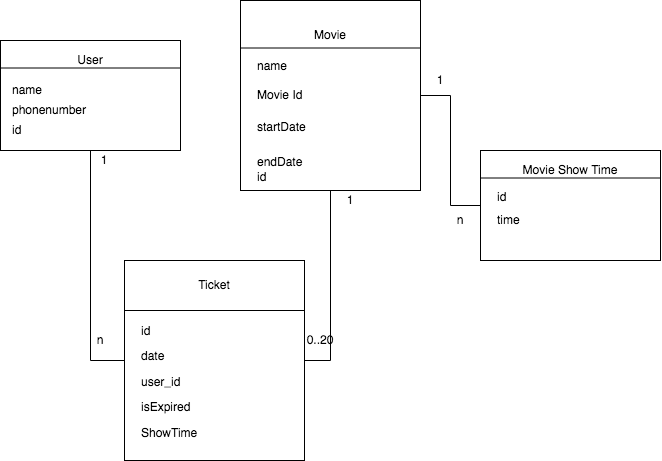

The diagram above was exported from draw.io. Its source (the exported page's mxGraphModel, read from the mxfile embedded in the PNG):
<mxGraphModel dx="786" dy="523" grid="1" gridSize="10" guides="1" tooltips="1" connect="1" arrows="1" fold="1" page="1" pageScale="1" pageWidth="827" pageHeight="1169" math="0" shadow="0">
  <root>
    <mxCell id="0" />
    <mxCell id="1" parent="0" />
    <mxCell id="COgXAaI_hUs56m2N_inZ-31" value="" style="group" parent="1" vertex="1" connectable="0">
      <mxGeometry x="110" y="50" width="180" height="110" as="geometry" />
    </mxCell>
    <mxCell id="COgXAaI_hUs56m2N_inZ-19" value="" style="rounded=0;whiteSpace=wrap;html=1;" parent="COgXAaI_hUs56m2N_inZ-31" vertex="1">
      <mxGeometry width="180" height="110" as="geometry" />
    </mxCell>
    <mxCell id="COgXAaI_hUs56m2N_inZ-20" value="User" style="text;html=1;strokeColor=none;fillColor=none;align=center;verticalAlign=middle;whiteSpace=wrap;rounded=0;" parent="COgXAaI_hUs56m2N_inZ-31" vertex="1">
      <mxGeometry x="70" y="10" width="40" height="20" as="geometry" />
    </mxCell>
    <mxCell id="COgXAaI_hUs56m2N_inZ-21" value="" style="endArrow=none;html=1;exitX=0;exitY=0.25;exitDx=0;exitDy=0;entryX=1;entryY=0.25;entryDx=0;entryDy=0;" parent="COgXAaI_hUs56m2N_inZ-31" source="COgXAaI_hUs56m2N_inZ-19" target="COgXAaI_hUs56m2N_inZ-19" edge="1">
      <mxGeometry width="50" height="50" relative="1" as="geometry">
        <mxPoint x="10" y="80" as="sourcePoint" />
        <mxPoint x="60" y="30" as="targetPoint" />
      </mxGeometry>
    </mxCell>
    <mxCell id="COgXAaI_hUs56m2N_inZ-22" value="&lt;div align=&quot;left&quot;&gt;name&lt;/div&gt;" style="text;html=1;strokeColor=none;fillColor=none;align=left;verticalAlign=middle;whiteSpace=wrap;rounded=0;" parent="COgXAaI_hUs56m2N_inZ-31" vertex="1">
      <mxGeometry x="10" y="40" width="150" height="20" as="geometry" />
    </mxCell>
    <mxCell id="COgXAaI_hUs56m2N_inZ-23" value="&lt;div align=&quot;left&quot;&gt;phonenumber&lt;br&gt;&lt;/div&gt;" style="text;html=1;strokeColor=none;fillColor=none;align=left;verticalAlign=middle;whiteSpace=wrap;rounded=0;" parent="COgXAaI_hUs56m2N_inZ-31" vertex="1">
      <mxGeometry x="10" y="60" width="150" height="20" as="geometry" />
    </mxCell>
    <mxCell id="COgXAaI_hUs56m2N_inZ-60" value="&lt;div align=&quot;left&quot;&gt;id&lt;br&gt;&lt;/div&gt;" style="text;html=1;strokeColor=none;fillColor=none;align=left;verticalAlign=middle;whiteSpace=wrap;rounded=0;" parent="COgXAaI_hUs56m2N_inZ-31" vertex="1">
      <mxGeometry x="10" y="80" width="150" height="20" as="geometry" />
    </mxCell>
    <mxCell id="COgXAaI_hUs56m2N_inZ-50" value="" style="group" parent="1" vertex="1" connectable="0">
      <mxGeometry x="350" y="10" width="180" height="204.54727272727274" as="geometry" />
    </mxCell>
    <mxCell id="COgXAaI_hUs56m2N_inZ-25" value="" style="rounded=0;whiteSpace=wrap;html=1;" parent="COgXAaI_hUs56m2N_inZ-50" vertex="1">
      <mxGeometry width="180" height="190" as="geometry" />
    </mxCell>
    <mxCell id="COgXAaI_hUs56m2N_inZ-26" value="Movie" style="text;html=1;strokeColor=none;fillColor=none;align=center;verticalAlign=middle;whiteSpace=wrap;rounded=0;" parent="COgXAaI_hUs56m2N_inZ-50" vertex="1">
      <mxGeometry x="70" y="17.272727272727273" width="40" height="34.54545454545455" as="geometry" />
    </mxCell>
    <mxCell id="COgXAaI_hUs56m2N_inZ-27" value="" style="endArrow=none;html=1;exitX=0;exitY=0.25;exitDx=0;exitDy=0;entryX=1;entryY=0.25;entryDx=0;entryDy=0;" parent="COgXAaI_hUs56m2N_inZ-50" source="COgXAaI_hUs56m2N_inZ-25" target="COgXAaI_hUs56m2N_inZ-25" edge="1">
      <mxGeometry width="50" height="50" relative="1" as="geometry">
        <mxPoint x="15" y="120.90909090909092" as="sourcePoint" />
        <mxPoint x="65" y="34.54545454545455" as="targetPoint" />
      </mxGeometry>
    </mxCell>
    <mxCell id="COgXAaI_hUs56m2N_inZ-28" value="&lt;div align=&quot;left&quot;&gt;name&lt;br&gt;&lt;/div&gt;" style="text;html=1;strokeColor=none;fillColor=none;align=left;verticalAlign=middle;whiteSpace=wrap;rounded=0;" parent="COgXAaI_hUs56m2N_inZ-50" vertex="1">
      <mxGeometry x="15" y="51.82" width="150" height="28.18" as="geometry" />
    </mxCell>
    <mxCell id="COgXAaI_hUs56m2N_inZ-58" value="Movie Id" style="text;html=1;strokeColor=none;fillColor=none;align=left;verticalAlign=middle;whiteSpace=wrap;rounded=0;" parent="COgXAaI_hUs56m2N_inZ-50" vertex="1">
      <mxGeometry x="15" y="83.87" width="150" height="22.27" as="geometry" />
    </mxCell>
    <mxCell id="COgXAaI_hUs56m2N_inZ-85" value="&lt;div&gt;startDate&lt;/div&gt;" style="text;html=1;strokeColor=none;fillColor=none;align=left;verticalAlign=middle;whiteSpace=wrap;rounded=0;" parent="COgXAaI_hUs56m2N_inZ-50" vertex="1">
      <mxGeometry x="15" y="110.00181818181821" width="150" height="34.54545454545455" as="geometry" />
    </mxCell>
    <mxCell id="COgXAaI_hUs56m2N_inZ-86" value="endDate" style="text;html=1;strokeColor=none;fillColor=none;align=left;verticalAlign=middle;whiteSpace=wrap;rounded=0;" parent="COgXAaI_hUs56m2N_inZ-50" vertex="1">
      <mxGeometry x="15" y="144.5518181818182" width="150" height="34.54545454545455" as="geometry" />
    </mxCell>
    <mxCell id="pmc1-xDOFQFk7wOnX-RJ-10" value="&lt;div align=&quot;left&quot;&gt;id&lt;br&gt;&lt;/div&gt;" style="text;html=1;strokeColor=none;fillColor=none;align=left;verticalAlign=middle;whiteSpace=wrap;rounded=0;" parent="COgXAaI_hUs56m2N_inZ-50" vertex="1">
      <mxGeometry x="15" y="164.54909090909092" width="150" height="25.454545454545453" as="geometry" />
    </mxCell>
    <mxCell id="COgXAaI_hUs56m2N_inZ-59" style="edgeStyle=orthogonalEdgeStyle;rounded=0;orthogonalLoop=1;jettySize=auto;html=1;exitX=1;exitY=0.5;exitDx=0;exitDy=0;startArrow=none;startFill=0;endArrow=none;endFill=0;entryX=0;entryY=0.5;entryDx=0;entryDy=0;" parent="1" source="COgXAaI_hUs56m2N_inZ-25" target="COgXAaI_hUs56m2N_inZ-79" edge="1">
      <mxGeometry relative="1" as="geometry" />
    </mxCell>
    <mxCell id="COgXAaI_hUs56m2N_inZ-61" value="" style="group" parent="1" vertex="1" connectable="0">
      <mxGeometry x="234" y="270" width="180" height="200" as="geometry" />
    </mxCell>
    <mxCell id="COgXAaI_hUs56m2N_inZ-38" value="" style="group;container=1;" parent="COgXAaI_hUs56m2N_inZ-61" vertex="1" connectable="0">
      <mxGeometry width="180" height="200" as="geometry" />
    </mxCell>
    <mxCell id="COgXAaI_hUs56m2N_inZ-33" value="" style="rounded=0;whiteSpace=wrap;html=1;" parent="COgXAaI_hUs56m2N_inZ-38" vertex="1">
      <mxGeometry width="180" height="200" as="geometry" />
    </mxCell>
    <mxCell id="COgXAaI_hUs56m2N_inZ-34" value="Ticket" style="text;html=1;strokeColor=none;fillColor=none;align=center;verticalAlign=middle;whiteSpace=wrap;rounded=0;" parent="COgXAaI_hUs56m2N_inZ-38" vertex="1">
      <mxGeometry x="70" y="12.727272727272727" width="40" height="25.454545454545453" as="geometry" />
    </mxCell>
    <mxCell id="COgXAaI_hUs56m2N_inZ-35" value="" style="endArrow=none;html=1;exitX=0;exitY=0.25;exitDx=0;exitDy=0;entryX=1;entryY=0.25;entryDx=0;entryDy=0;" parent="COgXAaI_hUs56m2N_inZ-38" source="COgXAaI_hUs56m2N_inZ-33" target="COgXAaI_hUs56m2N_inZ-33" edge="1">
      <mxGeometry width="50" height="50" relative="1" as="geometry">
        <mxPoint x="15" y="89.0909090909091" as="sourcePoint" />
        <mxPoint x="65" y="25.454545454545453" as="targetPoint" />
        <Array as="points" />
      </mxGeometry>
    </mxCell>
    <mxCell id="COgXAaI_hUs56m2N_inZ-36" value="&lt;div align=&quot;left&quot;&gt;id&lt;br&gt;&lt;/div&gt;" style="text;html=1;strokeColor=none;fillColor=none;align=left;verticalAlign=middle;whiteSpace=wrap;rounded=0;" parent="COgXAaI_hUs56m2N_inZ-38" vertex="1">
      <mxGeometry x="15" y="58.18909090909091" width="150" height="25.454545454545453" as="geometry" />
    </mxCell>
    <mxCell id="COgXAaI_hUs56m2N_inZ-37" value="date" style="text;html=1;strokeColor=none;fillColor=none;align=left;verticalAlign=middle;whiteSpace=wrap;rounded=0;" parent="COgXAaI_hUs56m2N_inZ-38" vertex="1">
      <mxGeometry x="15" y="83.64363636363636" width="150" height="25.454545454545453" as="geometry" />
    </mxCell>
    <mxCell id="bp1EDZp8S2-WRC8LelVD-2" value="user_id" style="text;html=1;strokeColor=none;fillColor=none;align=left;verticalAlign=middle;whiteSpace=wrap;rounded=0;" parent="COgXAaI_hUs56m2N_inZ-38" vertex="1">
      <mxGeometry x="15" y="109.09363636363635" width="150" height="25.454545454545453" as="geometry" />
    </mxCell>
    <mxCell id="bp1EDZp8S2-WRC8LelVD-3" value="ShowTime" style="text;html=1;strokeColor=none;fillColor=none;align=left;verticalAlign=middle;whiteSpace=wrap;rounded=0;" parent="COgXAaI_hUs56m2N_inZ-38" vertex="1">
      <mxGeometry x="15" y="160.00363636363633" width="150" height="25.454545454545453" as="geometry" />
    </mxCell>
    <mxCell id="COgXAaI_hUs56m2N_inZ-70" value="&lt;div align=&quot;left&quot;&gt;isExpired&lt;br&gt;&lt;/div&gt;" style="text;html=1;strokeColor=none;fillColor=none;align=left;verticalAlign=middle;whiteSpace=wrap;rounded=0;" parent="COgXAaI_hUs56m2N_inZ-38" vertex="1">
      <mxGeometry x="15" y="134.54818181818183" width="150" height="25.454545454545453" as="geometry" />
    </mxCell>
    <mxCell id="bp1EDZp8S2-WRC8LelVD-5" value="" style="group" parent="1" vertex="1" connectable="0">
      <mxGeometry x="590" y="180" width="180" height="110" as="geometry" />
    </mxCell>
    <mxCell id="COgXAaI_hUs56m2N_inZ-78" value="" style="group" parent="bp1EDZp8S2-WRC8LelVD-5" vertex="1" connectable="0">
      <mxGeometry y="-20" width="180" height="110" as="geometry" />
    </mxCell>
    <mxCell id="COgXAaI_hUs56m2N_inZ-79" value="" style="rounded=0;whiteSpace=wrap;html=1;" parent="COgXAaI_hUs56m2N_inZ-78" vertex="1">
      <mxGeometry width="180" height="110" as="geometry" />
    </mxCell>
    <mxCell id="COgXAaI_hUs56m2N_inZ-80" value="Movie Show Time" style="text;html=1;strokeColor=none;fillColor=none;align=center;verticalAlign=middle;whiteSpace=wrap;rounded=0;" parent="COgXAaI_hUs56m2N_inZ-78" vertex="1">
      <mxGeometry x="35" y="10" width="110" height="20" as="geometry" />
    </mxCell>
    <mxCell id="COgXAaI_hUs56m2N_inZ-81" value="" style="endArrow=none;html=1;exitX=0;exitY=0.25;exitDx=0;exitDy=0;entryX=1;entryY=0.25;entryDx=0;entryDy=0;" parent="COgXAaI_hUs56m2N_inZ-78" source="COgXAaI_hUs56m2N_inZ-79" target="COgXAaI_hUs56m2N_inZ-79" edge="1">
      <mxGeometry width="50" height="50" relative="1" as="geometry">
        <mxPoint x="15" y="70" as="sourcePoint" />
        <mxPoint x="65" y="20" as="targetPoint" />
      </mxGeometry>
    </mxCell>
    <mxCell id="COgXAaI_hUs56m2N_inZ-83" value="time" style="text;html=1;strokeColor=none;fillColor=none;align=left;verticalAlign=middle;whiteSpace=wrap;rounded=0;" parent="COgXAaI_hUs56m2N_inZ-78" vertex="1">
      <mxGeometry x="15" y="60" width="150" height="20" as="geometry" />
    </mxCell>
    <mxCell id="pmc1-xDOFQFk7wOnX-RJ-9" value="&lt;div align=&quot;left&quot;&gt;id&lt;br&gt;&lt;/div&gt;" style="text;html=1;strokeColor=none;fillColor=none;align=left;verticalAlign=middle;whiteSpace=wrap;rounded=0;" parent="COgXAaI_hUs56m2N_inZ-78" vertex="1">
      <mxGeometry x="15" y="34.54909090909092" width="150" height="25.454545454545453" as="geometry" />
    </mxCell>
    <mxCell id="pmc1-xDOFQFk7wOnX-RJ-1" value="1" style="text;html=1;strokeColor=none;fillColor=none;align=center;verticalAlign=middle;whiteSpace=wrap;rounded=0;" parent="1" vertex="1">
      <mxGeometry x="530" y="80" width="40" height="20" as="geometry" />
    </mxCell>
    <mxCell id="pmc1-xDOFQFk7wOnX-RJ-2" value="n" style="text;html=1;strokeColor=none;fillColor=none;align=center;verticalAlign=middle;whiteSpace=wrap;rounded=0;" parent="1" vertex="1">
      <mxGeometry x="550" y="220" width="40" height="20" as="geometry" />
    </mxCell>
    <mxCell id="pmc1-xDOFQFk7wOnX-RJ-3" style="edgeStyle=orthogonalEdgeStyle;rounded=0;orthogonalLoop=1;jettySize=auto;html=1;exitX=0.5;exitY=1;exitDx=0;exitDy=0;entryX=1;entryY=0.5;entryDx=0;entryDy=0;startArrow=none;startFill=0;endArrow=none;endFill=0;" parent="1" source="COgXAaI_hUs56m2N_inZ-25" target="COgXAaI_hUs56m2N_inZ-33" edge="1">
      <mxGeometry relative="1" as="geometry" />
    </mxCell>
    <mxCell id="pmc1-xDOFQFk7wOnX-RJ-4" style="edgeStyle=orthogonalEdgeStyle;rounded=0;orthogonalLoop=1;jettySize=auto;html=1;exitX=0.5;exitY=1;exitDx=0;exitDy=0;entryX=0;entryY=0.5;entryDx=0;entryDy=0;startArrow=none;startFill=0;endArrow=none;endFill=0;" parent="1" source="COgXAaI_hUs56m2N_inZ-19" target="COgXAaI_hUs56m2N_inZ-33" edge="1">
      <mxGeometry relative="1" as="geometry" />
    </mxCell>
    <mxCell id="pmc1-xDOFQFk7wOnX-RJ-5" value="1" style="text;html=1;strokeColor=none;fillColor=none;align=center;verticalAlign=middle;whiteSpace=wrap;rounded=0;" parent="1" vertex="1">
      <mxGeometry x="440" y="200" width="40" height="20" as="geometry" />
    </mxCell>
    <mxCell id="pmc1-xDOFQFk7wOnX-RJ-6" value="0..20" style="text;html=1;strokeColor=none;fillColor=none;align=center;verticalAlign=middle;whiteSpace=wrap;rounded=0;" parent="1" vertex="1">
      <mxGeometry x="410" y="340" width="40" height="20" as="geometry" />
    </mxCell>
    <mxCell id="pmc1-xDOFQFk7wOnX-RJ-7" value="1" style="text;html=1;strokeColor=none;fillColor=none;align=center;verticalAlign=middle;whiteSpace=wrap;rounded=0;" parent="1" vertex="1">
      <mxGeometry x="194" y="160" width="40" height="20" as="geometry" />
    </mxCell>
    <mxCell id="pmc1-xDOFQFk7wOnX-RJ-8" value="n" style="text;html=1;strokeColor=none;fillColor=none;align=center;verticalAlign=middle;whiteSpace=wrap;rounded=0;" parent="1" vertex="1">
      <mxGeometry x="190" y="340" width="40" height="20" as="geometry" />
    </mxCell>
  </root>
</mxGraphModel>